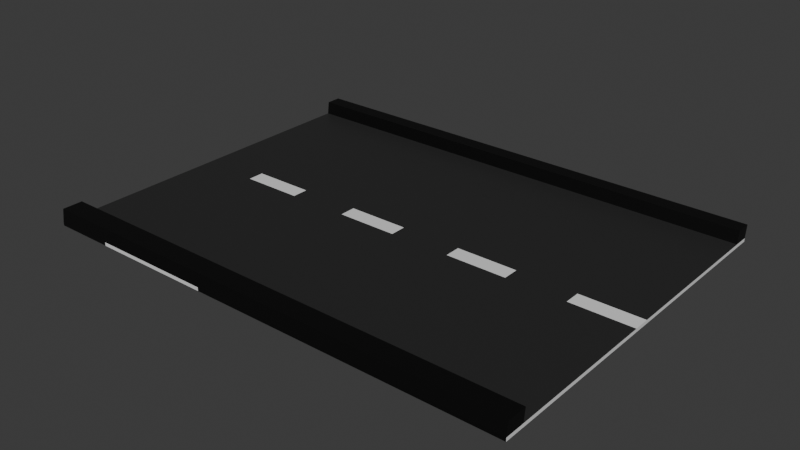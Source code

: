 # Source: Road.blend  (saved by Blender 4.1.24; exported with 4.5.12 LTS)
import bpy
from mathutils import Matrix  # noqa: F401  (used for matrix-valued properties, if any)

bpy.ops.wm.read_factory_settings(use_empty=True)
scene = bpy.context.scene
scene.name = 'Scene'

# ---- collections
col_road = bpy.data.collections.new('Road'); scene.collection.children.link(col_road)

# ---- materials (node trees are filled in below, after node groups)
mat_lines = bpy.data.materials.new('Lines')
mat_lines.use_transparent_shadow = False
mat_road = bpy.data.materials.new('Road')
mat_road.use_transparent_shadow = False
mat_sides = bpy.data.materials.new('Sides')
mat_sides.use_transparent_shadow = False

# ---- material node trees
mat_lines.use_nodes = True; mat_lines.node_tree.nodes.clear()
_N = mat_lines.node_tree.nodes; _L = mat_lines.node_tree.links
n0 = _N.new('ShaderNodeBsdfPrincipled'); n0.name = 'Principled BSDF'; n0.location = (10, 300)
n1 = _N.new('ShaderNodeOutputMaterial'); n1.name = 'Material Output'; n1.location = (300, 300)
_L.new(n0.outputs[0], n1.inputs[0])
n1.is_active_output = True
mat_road.use_nodes = True; mat_road.node_tree.nodes.clear()
_N = mat_road.node_tree.nodes; _L = mat_road.node_tree.links
n0 = _N.new('ShaderNodeBsdfPrincipled'); n0.name = 'Principled BSDF'; n0.location = (10, 300)
n0.inputs[0].default_value = (0.02317, 0.02317, 0.02317, 1.0)
n1 = _N.new('ShaderNodeOutputMaterial'); n1.name = 'Material Output'; n1.location = (300, 300)
_L.new(n0.outputs[0], n1.inputs[0])
n1.is_active_output = True
mat_sides.use_nodes = True; mat_sides.node_tree.nodes.clear()
_N = mat_sides.node_tree.nodes; _L = mat_sides.node_tree.links
n0 = _N.new('ShaderNodeBsdfPrincipled'); n0.name = 'Principled BSDF'; n0.location = (10, 300)
n0.inputs[0].default_value = (0.0, 0.0, 0.0, 1.0)
n1 = _N.new('ShaderNodeOutputMaterial'); n1.name = 'Material Output'; n1.location = (300, 300)
_L.new(n0.outputs[0], n1.inputs[0])
n1.is_active_output = True

# ---- world
world_world = bpy.data.worlds.new('World'); scene.world = world_world
world_world.use_nodes = True; world_world.node_tree.nodes.clear()
_N = world_world.node_tree.nodes; _L = world_world.node_tree.links
n0 = _N.new('ShaderNodeOutputWorld'); n0.name = 'World Output'; n0.location = (300, 300)
n1 = _N.new('ShaderNodeBackground'); n1.name = 'Background'; n1.location = (10, 300)
n1.inputs[0].default_value = (0.05088, 0.05088, 0.05088, 1.0)
_L.new(n1.outputs[0], n0.inputs[0])
n0.is_active_output = True
world_world.color = (0.05088, 0.05088, 0.05088)
world_world.use_sun_shadow = False
world_world.sun_shadow_jitter_overblur = 0.0

# ---- meshes
me_plane = bpy.data.meshes.new('Plane')
me_plane.from_pydata([(-1.0, -1.0, 0.0), (1.0, -1.0, 0.0), (-1.0, 1.0, 0.0), (1.0, 1.0, 0.0), (-4.0, 3.0, 0.0), (-4.0, -3.0, 0.0), (4.0, -3.0, 0.0), (4.0, 3.0, 0.0), (-4.0, 3.0, 0.01806), (-4.0, -3.0, 0.01806), (4.0, -3.0, 0.01806), (4.0, 3.0, 0.01806), (-4.0, 3.0, 0.05627), (-4.0, -3.0, 0.05627), (4.0, -3.0, 0.05627), (4.0, 3.0, 0.05627), (-1.0, -0.1093, 0.0), (1.0, -0.1093, 0.0), (-4.0, -0.3278, 0.0), (4.0, -0.3278, 0.0), (-4.0, -0.3278, 0.01806), (4.0, -0.3278, 0.01806), (-4.0, -0.1629, 0.05627), (4.0, -0.1629, 0.05627), (1.0, 0.3693, 0.0), (4.0, 0.2665, 0.0), (4.0, 0.2665, 0.01806), (4.0, 0.1025, 0.05627), (-1.0, 0.3693, 0.0), (-4.0, 0.2665, 0.0), (-4.0, 0.2665, 0.01806), (-4.0, 0.1025, 0.05627), (0.0, -1.0, 0.0), (0.0, 1.0, 0.0), (0.0, -3.0, 0.0), (0.0, 3.0, 0.0), (0.0, -3.0, 0.01806), (0.0, 3.0, 0.01806), (0.0, -3.0, 0.05627), (0.0, 3.0, 0.05627), (0.0, -0.1629, 0.05627), (0.0, -0.1093, 0.0), (0.0, 0.1025, 0.05627), (0.0, 0.3693, 0.0), (0.5, -1.0, 0.0), (2.0, -3.0, 0.0), (2.0, -3.0, 0.01806), (2.0, -3.0, 0.05627), (0.5, -0.1093, 0.0), (0.5, 0.3693, 0.0), (0.5, 1.0, 0.0), (2.0, 3.0, 0.0), (2.0, 3.0, 0.01806), (2.0, 3.0, 0.05627), (2.0, -0.1629, 0.05627), (2.0, 0.1025, 0.05627), (0.25, 1.0, 0.0), (1.0, 3.0, 0.0), (1.0, 3.0, 0.01806), (1.0, 3.0, 0.05627), (1.0, -0.1629, 0.05627), (1.0, 0.1025, 0.05627), (0.25, -1.0, 0.0), (1.0, -3.0, 0.0), (1.0, -3.0, 0.01806), (1.0, -3.0, 0.05627), (0.25, -0.1093, 0.0), (0.25, 0.3693, 0.0), (0.7441, -1.0, 0.0), (2.976, -3.0, 0.0), (2.976, -3.0, 0.01806), (2.976, -3.0, 0.05627), (0.7441, -0.1093, 0.0), (0.7441, 0.3693, 0.0), (0.7441, 1.0, 0.0), (2.976, 3.0, 0.0), (2.976, 3.0, 0.01806), (2.976, 3.0, 0.05627), (2.976, -0.1629, 0.05627), (2.976, 0.1025, 0.05627), (-0.5, 1.0, 0.0), (-2.0, 3.0, 0.0), (-2.0, 3.0, 0.01806), (-2.0, 3.0, 0.05627), (-2.0, -0.1629, 0.05627), (-2.0, 0.1025, 0.05627), (-0.5, -1.0, 0.0), (-2.0, -3.0, 0.0), (-2.0, -3.0, 0.01806), (-2.0, -3.0, 0.05627), (-0.5, -0.1093, 0.0), (-0.5, 0.3693, 0.0), (-0.25, -1.0, 0.0), (-1.0, -3.0, 0.0), (-1.0, -3.0, 0.01806), (-1.0, -3.0, 0.05627), (-0.25, -0.1093, 0.0), (-0.25, 0.3693, 0.0), (-0.25, 1.0, 0.0), (-1.0, 3.0, 0.0), (-1.0, 3.0, 0.01806), (-1.0, 3.0, 0.05627), (-1.0, -0.1629, 0.05627), (-1.0, 0.1025, 0.05627), (-0.75, 1.0, 0.0), (-3.0, 3.0, 0.0), (-3.0, 3.0, 0.01806), (-3.0, 3.0, 0.05627), (-3.0, -0.1629, 0.05627), (-3.0, 0.1025, 0.05627), (-0.75, -1.0, 0.0), (-3.0, -3.0, 0.0), (-3.0, -3.0, 0.01806), (-3.0, -3.0, 0.05627), (-0.75, -0.1093, 0.0), (-0.75, 0.3693, 0.0), (1.0, 0.9445, 0.0), (4.0, 2.76, 0.0), (4.0, 2.76, 0.01806), (4.0, 2.745, 0.05627), (-1.0, 0.9445, 0.0), (-4.0, 2.76, 0.0), (-4.0, 2.76, 0.01806), (-4.0, 2.745, 0.05627), (0.0, 2.745, 0.05627), (0.0, 0.9445, 0.0), (2.0, 2.745, 0.05627), (0.5, 0.9445, 0.0), (0.25, 0.9445, 0.0), (1.0, 2.745, 0.05627), (2.976, 2.745, 0.05627), (0.7441, 0.9445, 0.0), (-0.5, 0.9445, 0.0), (-2.0, 2.745, 0.05627), (-0.25, 0.9445, 0.0), (-1.0, 2.745, 0.05627), (-3.0, 2.745, 0.05627), (-0.75, 0.9445, 0.0), (-1.0, -0.8963, 0.0), (-4.0, -2.689, 0.0), (-4.0, -2.689, 0.01806), (-4.0, -2.67, 0.05627), (1.0, -0.8963, 0.0), (4.0, -2.689, 0.0), (4.0, -2.689, 0.01806), (4.0, -2.67, 0.05627), (0.0, -0.8963, 0.0), (0.0, -2.67, 0.05627), (0.5, -0.8963, 0.0), (2.0, -2.67, 0.05627), (1.0, -2.67, 0.05627), (0.25, -0.8963, 0.0), (0.7441, -0.8963, 0.0), (2.976, -2.67, 0.05627), (-2.0, -2.67, 0.05627), (-0.5, -0.8963, 0.0), (-1.0, -2.67, 0.05627), (-0.25, -0.8963, 0.0), (-0.75, -0.8963, 0.0), (-3.0, -2.67, 0.05627), (-4.0, -2.67, 0.05627), (-4.0, -3.0, 0.05627), (2.976, -3.0, 0.05627), (4.0, -3.0, 0.05627), (4.0, 2.745, 0.05627), (4.0, 3.0, 0.05627), (-3.0, 3.0, 0.05627), (-4.0, 3.0, 0.05627), (-1.0, -3.0, 0.05627), (0.0, -3.0, 0.05627), (1.0, 3.0, 0.05627), (0.0, 3.0, 0.05627), (0.0, 2.745, 0.05627), (1.0, -3.0, 0.05627), (2.0, -3.0, 0.05627), (2.976, 3.0, 0.05627), (2.0, 3.0, 0.05627), (2.0, 3.0, 0.01806), (2.0, 2.745, 0.05627), (1.0, 3.0, 0.01806), (1.0, 2.745, 0.05627), (2.976, 2.745, 0.05627), (-1.0, 3.0, 0.05627), (-2.0, 3.0, 0.05627), (-3.0, -3.0, 0.05627), (-2.0, -3.0, 0.05627), (-2.0, 2.745, 0.05627), (-2.0, 3.0, 0.01806), (-1.0, 2.745, 0.05627), (-3.0, 3.0, 0.01806), (-3.0, 2.745, 0.05627), (-4.0, 2.745, 0.05627), (4.0, -2.67, 0.05627), (0.0, -2.67, 0.05627), (2.0, -2.67, 0.05627), (1.0, -2.67, 0.05627), (2.976, -2.67, 0.05627), (-2.0, -2.67, 0.05627), (-1.0, -2.67, 0.05627), (-3.0, -2.67, 0.05627), (-4.0, -2.643, 0.2665), (-4.0, -2.974, 0.2665), (2.976, -2.974, 0.2665), (4.0, -2.974, 0.2665), (4.0, 2.771, 0.2665), (4.0, 3.026, 0.2665), (-3.0, 3.026, 0.2665), (-4.0, 3.026, 0.2665), (-1.0, -2.974, 0.2665), (0.0, -2.974, 0.2665), (1.0, 3.026, 0.2665), (0.0, 3.026, 0.2665), (0.0, 2.771, 0.2665), (1.0, -2.974, 0.2665), (2.0, -2.974, 0.2665), (2.976, 3.026, 0.2665), (2.0, 3.026, 0.2665), (2.0, 3.026, 0.2283), (2.0, 2.771, 0.2665), (1.0, 3.026, 0.2283), (1.0, 2.771, 0.2665), (2.976, 2.771, 0.2665), (-1.0, 3.026, 0.2665), (-2.0, 3.026, 0.2665), (-3.0, -2.974, 0.2665), (-2.0, -2.974, 0.2665), (-2.0, 2.771, 0.2665), (-2.0, 3.026, 0.2283), (-1.0, 2.771, 0.2665), (-3.0, 3.026, 0.2283), (-3.0, 2.771, 0.2665), (-4.0, 2.771, 0.2665), (4.0, -2.643, 0.2665), (0.0, -2.643, 0.2665), (2.0, -2.643, 0.2665), (1.0, -2.643, 0.2665), (2.976, -2.643, 0.2665), (-2.0, -2.643, 0.2665), (-1.0, -2.643, 0.2665), (-3.0, -2.643, 0.2665)], [], [(131, 74, 3, 116), (105, 4, 8, 106), (116, 3, 7, 117), (138, 0, 5, 139), (104, 2, 4, 105), (68, 1, 6, 69), (118, 11, 15, 119), (69, 6, 10, 70), (117, 7, 11, 118), (139, 5, 9, 140), (14, 145, 192, 163), (140, 9, 13, 141), (106, 8, 12, 107), (70, 10, 14, 71), (30, 20, 22, 31), (153, 145, 23, 78), (29, 18, 20, 30), (143, 19, 21, 144), (144, 21, 23, 145), (28, 16, 18, 29), (142, 17, 19, 143), (152, 72, 17, 142), (120, 28, 29, 121), (121, 29, 30, 122), (122, 30, 31, 123), (78, 23, 27, 79), (19, 25, 26, 21), (21, 26, 27, 23), (17, 24, 25, 19), (72, 73, 24, 17), (96, 97, 43, 41), (102, 40, 42, 103), (157, 96, 41, 146), (156, 147, 40, 102), (94, 36, 38, 95), (58, 37, 39, 59), (133, 135, 188, 186), (93, 34, 36, 94), (92, 32, 34, 93), (56, 33, 35, 57), (57, 35, 37, 58), (134, 98, 33, 125), (75, 51, 52, 76), (74, 50, 51, 75), (76, 52, 53, 77), (66, 67, 49, 48), (60, 54, 55, 61), (151, 66, 48, 148), (150, 149, 54, 60), (64, 46, 47, 65), (106, 107, 166, 189), (63, 45, 46, 64), (62, 44, 45, 63), (128, 56, 50, 127), (125, 33, 56, 128), (32, 62, 63, 34), (34, 63, 64, 36), (58, 59, 170, 179), (36, 64, 65, 38), (147, 150, 60, 40), (146, 41, 66, 151), (40, 60, 61, 42), (41, 43, 67, 66), (51, 57, 58, 52), (50, 56, 57, 51), (38, 65, 173, 169), (11, 76, 77, 15), (3, 74, 75, 7), (7, 75, 76, 11), (48, 49, 73, 72), (54, 78, 79, 55), (148, 48, 72, 152), (149, 153, 78, 54), (46, 70, 71, 47), (123, 136, 190, 191), (45, 69, 70, 46), (44, 68, 69, 45), (127, 50, 74, 131), (137, 104, 80, 132), (110, 86, 87, 111), (111, 87, 88, 112), (107, 12, 167, 166), (112, 88, 89, 113), (159, 154, 84, 108), (158, 114, 90, 155), (108, 84, 85, 109), (114, 115, 91, 90), (100, 82, 83, 101), (98, 80, 81, 99), (99, 81, 82, 100), (35, 99, 100, 37), (33, 98, 99, 35), (37, 100, 101, 39), (132, 80, 98, 134), (86, 92, 93, 87), (87, 93, 94, 88), (149, 150, 195, 194), (88, 94, 95, 89), (154, 156, 102, 84), (155, 90, 96, 157), (84, 102, 103, 85), (90, 91, 97, 96), (16, 28, 115, 114), (22, 108, 109, 31), (138, 16, 114, 158), (141, 159, 108, 22), (9, 112, 113, 13), (89, 95, 168, 185), (5, 111, 112, 9), (0, 110, 111, 5), (120, 2, 104, 137), (119, 15, 165, 164), (80, 104, 105, 81), (81, 105, 106, 82), (28, 120, 137, 115), (31, 109, 136, 123), (85, 103, 135, 133), (91, 132, 134, 97), (109, 85, 133, 136), (115, 137, 132, 91), (49, 127, 131, 73), (55, 79, 130, 126), (42, 61, 129, 124), (43, 125, 128, 67), (67, 128, 127, 49), (61, 55, 126, 129), (97, 134, 125, 43), (103, 42, 124, 135), (8, 122, 123, 12), (4, 121, 122, 8), (2, 120, 121, 4), (79, 27, 119, 130), (25, 117, 118, 26), (26, 118, 119, 27), (24, 116, 117, 25), (73, 131, 116, 24), (135, 124, 172, 188), (0, 138, 158, 110), (86, 155, 157, 92), (150, 147, 193, 195), (110, 158, 155, 86), (71, 14, 163, 162), (12, 123, 191, 167), (44, 148, 152, 68), (32, 146, 151, 62), (15, 77, 175, 165), (65, 47, 174, 173), (62, 151, 148, 44), (141, 13, 161, 160), (92, 157, 146, 32), (68, 152, 142, 1), (1, 142, 143, 6), (10, 144, 145, 14), (6, 143, 144, 10), (129, 126, 178, 180), (20, 140, 141, 22), (18, 139, 140, 20), (16, 138, 139, 18), (168, 169, 209, 208), (165, 175, 215, 205), (189, 166, 206, 229), (166, 167, 207, 206), (174, 162, 202, 214), (164, 165, 205, 204), (179, 170, 210, 219), (192, 196, 236, 232), (161, 184, 224, 201), (162, 163, 203, 202), (193, 198, 238, 233), (160, 161, 201, 200), (163, 192, 232, 203), (169, 173, 213, 209), (194, 195, 235, 234), (187, 189, 229, 227), (181, 164, 204, 221), (195, 193, 233, 235), (147, 156, 198, 193), (101, 83, 183, 182), (13, 113, 184, 161), (130, 119, 164, 181), (95, 38, 169, 168), (159, 141, 160, 199), (77, 53, 176, 175), (136, 133, 186, 190), (59, 39, 171, 170), (47, 71, 162, 174), (39, 101, 182, 171), (156, 154, 197, 198), (126, 130, 181, 178), (83, 82, 187, 183), (52, 58, 179, 177), (124, 129, 180, 172), (145, 153, 196, 192), (154, 159, 199, 197), (113, 89, 185, 184), (53, 52, 177, 176), (82, 106, 189, 187), (153, 149, 194, 196), (221, 204, 205, 215), (228, 212, 211, 222), (220, 218, 216, 210), (212, 220, 210, 211), (217, 219, 210, 216), (218, 221, 215, 216), (230, 226, 223, 206), (226, 228, 222, 223), (231, 230, 206, 207), (227, 229, 206, 223), (201, 224, 239, 200), (225, 208, 238, 237), (224, 225, 237, 239), (214, 202, 236, 234), (209, 213, 235, 233), (213, 214, 234, 235), (208, 209, 233, 238), (202, 203, 232, 236), (167, 191, 231, 207), (170, 171, 211, 210), (191, 190, 230, 231), (182, 183, 223, 222), (186, 188, 228, 226), (184, 185, 225, 224), (173, 174, 214, 213), (190, 186, 226, 230), (199, 160, 200, 239), (175, 176, 216, 215), (178, 181, 221, 218), (183, 187, 227, 223), (198, 197, 237, 238), (176, 177, 217, 216), (172, 180, 220, 212), (185, 168, 208, 225), (197, 199, 239, 237), (180, 178, 218, 220), (171, 182, 222, 211), (196, 194, 234, 236), (177, 179, 219, 217), (188, 172, 212, 228)])
me_plane.polygons.foreach_set('material_index', [0, 2, 0, 0, 0, 0, 0, 2, 0, 0, 0, 2, 2, 2, 0, 1, 0, 0, 0, 0, 0, 0, 0, 0, 0, 0, 0, 0, 0, 0, 0, 0, 0, 1, 2, 2, 0, 2, 0, 0, 2, 0, 2, 0, 2, 0, 0, 0, 1, 2, 0, 2, 0, 0, 0, 0, 2, 0, 2, 1, 0, 1, 0, 2, 0, 0, 2, 0, 2, 0, 1, 0, 1, 2, 0, 2, 0, 0, 0, 0, 0, 0, 0, 1, 0, 0, 0, 2, 0, 2, 2, 0, 2, 0, 0, 0, 0, 0, 1, 0, 1, 0, 0, 1, 0, 1, 2, 0, 2, 0, 0, 0, 0, 2, 0, 1, 1, 0, 1, 0, 0, 1, 1, 0, 0, 1, 0, 1, 2, 2, 0, 1, 0, 0, 0, 0, 0, 0, 0, 0, 0, 0, 0, 0, 0, 0, 0, 0, 0, 0, 0, 0, 0, 0, 0, 0, 0, 0, 2, 2, 0, 2, 2, 2, 0, 2, 2, 2, 2, 2, 2, 2, 2, 2, 2, 2, 0, 0, 0, 0, 0, 0, 0, 0, 0, 0, 0, 0, 0, 0, 0, 0, 0, 0, 0, 0, 0, 0, 2, 2, 2, 2, 2, 2, 2, 2, 2, 2, 2, 2, 2, 2, 2, 2, 2, 2, 2, 2, 2, 2, 2, 2, 2, 2, 2, 2, 2, 2, 2, 2, 2, 2, 2, 2, 2, 2, 2, 2])
_uv = me_plane.uv_layers.new(name='UVMap')
_uv.uv.foreach_set('vector', [0.872, 0.9538, 0.872, 1.0, 1.0, 1.0, 1.0, 0.9538, 0.125, 1.0, 0.0, 1.0, 0.0, 1.0, 0.125, 1.0, 1.0, 0.9538, 1.0, 1.0, 1.0, 1.0, 1.0, 0.9538, 0.0, 0.05187, 0.0, 0.0, 0.0, 0.0, 0.0, 0.05187, 0.125, 1.0, 0.0, 1.0, 0.0, 1.0, 0.125, 1.0, 0.872, 0.0, 1.0, 0.0, 1.0, 0.0, 0.872, 0.0, 1.0, 0.9538, 1.0, 1.0, 1.0, 1.0, 1.0, 0.9538, 0.872, 0.0, 1.0, 0.0, 1.0, 0.0, 0.872, 0.0, 1.0, 0.9538, 1.0, 1.0, 1.0, 1.0, 1.0, 0.9538, 0.0, 0.05187, 0.0, 0.0, 0.0, 0.0, 0.0, 0.05187, 1.0, 0.0, 1.0, 0.05187, 1.0, 0.05187, 1.0, 0.0, 0.0, 0.05187, 0.0, 0.0, 0.0, 0.0, 0.0, 0.05187, 0.125, 1.0, 0.0, 1.0, 0.0, 1.0, 0.125, 1.0, 0.872, 0.0, 1.0, 0.0, 1.0, 0.0, 0.872, 0.0, 0.0, 0.4743, 0.0, 0.4454, 0.0, 0.4454, 0.0, 0.4743, 0.872, 0.05187, 1.0, 0.05187, 1.0, 0.4454, 0.872, 0.4454, 0.0, 0.4743, 0.0, 0.4454, 0.0, 0.4454, 0.0, 0.4743, 1.0, 0.05187, 1.0, 0.4454, 1.0, 0.4454, 1.0, 0.05187, 1.0, 0.05187, 1.0, 0.4454, 1.0, 0.4454, 1.0, 0.05187, 0.0, 0.4743, 0.0, 0.4454, 0.0, 0.4454, 0.0, 0.4743, 1.0, 0.05187, 1.0, 0.4454, 1.0, 0.4454, 1.0, 0.05187, 0.872, 0.05187, 0.872, 0.4454, 1.0, 0.4454, 1.0, 0.05187, 0.0, 0.9538, 0.0, 0.4743, 0.0, 0.4743, 0.0, 0.9538, 0.0, 0.9538, 0.0, 0.4743, 0.0, 0.4743, 0.0, 0.9538, 0.0, 0.9538, 0.0, 0.4743, 0.0, 0.4743, 0.0, 0.9538, 0.872, 0.4454, 1.0, 0.4454, 1.0, 0.4743, 0.872, 0.4743, 1.0, 0.4454, 1.0, 0.4743, 1.0, 0.4743, 1.0, 0.4454, 1.0, 0.4454, 1.0, 0.4743, 1.0, 0.4743, 1.0, 0.4454, 1.0, 0.4454, 1.0, 0.4743, 1.0, 0.4743, 1.0, 0.4454, 0.872, 0.4454, 0.872, 0.4743, 1.0, 0.4743, 1.0, 0.4454, 0.375, 0.4454, 0.375, 0.4743, 0.5, 0.4743, 0.5, 0.4454, 0.375, 0.4454, 0.5, 0.4454, 0.5, 0.4743, 0.375, 0.4743, 0.375, 0.05187, 0.375, 0.4454, 0.5, 0.4454, 0.5, 0.05187, 0.375, 0.05187, 0.5, 0.05187, 0.5, 0.4454, 0.375, 0.4454, 0.375, 0.0, 0.5, 0.0, 0.5, 0.0, 0.375, 0.0, 0.625, 1.0, 0.5, 1.0, 0.5, 1.0, 0.625, 1.0, 0.25, 0.9538, 0.375, 0.9538, 0.375, 0.9538, 0.25, 0.9538, 0.375, 0.0, 0.5, 0.0, 0.5, 0.0, 0.375, 0.0, 0.375, 0.0, 0.5, 0.0, 0.5, 0.0, 0.375, 0.0, 0.625, 1.0, 0.5, 1.0, 0.5, 1.0, 0.625, 1.0, 0.625, 1.0, 0.5, 1.0, 0.5, 1.0, 0.625, 1.0, 0.375, 0.9538, 0.375, 1.0, 0.5, 1.0, 0.5, 0.9538, 0.872, 1.0, 0.75, 1.0, 0.75, 1.0, 0.872, 1.0, 0.872, 1.0, 0.75, 1.0, 0.75, 1.0, 0.872, 1.0, 0.872, 1.0, 0.75, 1.0, 0.75, 1.0, 0.872, 1.0, 0.625, 0.4454, 0.625, 0.4743, 0.75, 0.4743, 0.75, 0.4454, 0.625, 0.4454, 0.75, 0.4454, 0.75, 0.4743, 0.625, 0.4743, 0.625, 0.05187, 0.625, 0.4454, 0.75, 0.4454, 0.75, 0.05187, 0.625, 0.05187, 0.75, 0.05187, 0.75, 0.4454, 0.625, 0.4454, 0.625, 0.0, 0.75, 0.0, 0.75, 0.0, 0.625, 0.0, 0.125, 1.0, 0.125, 1.0, 0.125, 1.0, 0.125, 1.0, 0.625, 0.0, 0.75, 0.0, 0.75, 0.0, 0.625, 0.0, 0.625, 0.0, 0.75, 0.0, 0.75, 0.0, 0.625, 0.0, 0.625, 0.9538, 0.625, 1.0, 0.75, 1.0, 0.75, 0.9538, 0.5, 0.9538, 0.5, 1.0, 0.625, 1.0, 0.625, 0.9538, 0.5, 0.0, 0.625, 0.0, 0.625, 0.0, 0.5, 0.0, 0.5, 0.0, 0.625, 0.0, 0.625, 0.0, 0.5, 0.0, 0.625, 1.0, 0.625, 1.0, 0.625, 1.0, 0.625, 1.0, 0.5, 0.0, 0.625, 0.0, 0.625, 0.0, 0.5, 0.0, 0.5, 0.05187, 0.625, 0.05187, 0.625, 0.4454, 0.5, 0.4454, 0.5, 0.05187, 0.5, 0.4454, 0.625, 0.4454, 0.625, 0.05187, 0.5, 0.4454, 0.625, 0.4454, 0.625, 0.4743, 0.5, 0.4743, 0.5, 0.4454, 0.5, 0.4743, 0.625, 0.4743, 0.625, 0.4454, 0.75, 1.0, 0.625, 1.0, 0.625, 1.0, 0.75, 1.0, 0.75, 1.0, 0.625, 1.0, 0.625, 1.0, 0.75, 1.0, 0.5, 0.0, 0.625, 0.0, 0.625, 0.0, 0.5, 0.0, 1.0, 1.0, 0.872, 1.0, 0.872, 1.0, 1.0, 1.0, 1.0, 1.0, 0.872, 1.0, 0.872, 1.0, 1.0, 1.0, 1.0, 1.0, 0.872, 1.0, 0.872, 1.0, 1.0, 1.0, 0.75, 0.4454, 0.75, 0.4743, 0.872, 0.4743, 0.872, 0.4454, 0.75, 0.4454, 0.872, 0.4454, 0.872, 0.4743, 0.75, 0.4743, 0.75, 0.05187, 0.75, 0.4454, 0.872, 0.4454, 0.872, 0.05187, 0.75, 0.05187, 0.872, 0.05187, 0.872, 0.4454, 0.75, 0.4454, 0.75, 0.0, 0.872, 0.0, 0.872, 0.0, 0.75, 0.0, 0.0, 0.9538, 0.125, 0.9538, 0.125, 0.9538, 0.0, 0.9538, 0.75, 0.0, 0.872, 0.0, 0.872, 0.0, 0.75, 0.0, 0.75, 0.0, 0.872, 0.0, 0.872, 0.0, 0.75, 0.0, 0.75, 0.9538, 0.75, 1.0, 0.872, 1.0, 0.872, 0.9538, 0.125, 0.9538, 0.125, 1.0, 0.25, 1.0, 0.25, 0.9538, 0.125, 0.0, 0.25, 0.0, 0.25, 0.0, 0.125, 0.0, 0.125, 0.0, 0.25, 0.0, 0.25, 0.0, 0.125, 0.0, 0.125, 1.0, 0.0, 1.0, 0.0, 1.0, 0.125, 1.0, 0.125, 0.0, 0.25, 0.0, 0.25, 0.0, 0.125, 0.0, 0.125, 0.05187, 0.25, 0.05187, 0.25, 0.4454, 0.125, 0.4454, 0.125, 0.05187, 0.125, 0.4454, 0.25, 0.4454, 0.25, 0.05187, 0.125, 0.4454, 0.25, 0.4454, 0.25, 0.4743, 0.125, 0.4743, 0.125, 0.4454, 0.125, 0.4743, 0.25, 0.4743, 0.25, 0.4454, 0.375, 1.0, 0.25, 1.0, 0.25, 1.0, 0.375, 1.0, 0.375, 1.0, 0.25, 1.0, 0.25, 1.0, 0.375, 1.0, 0.375, 1.0, 0.25, 1.0, 0.25, 1.0, 0.375, 1.0, 0.5, 1.0, 0.375, 1.0, 0.375, 1.0, 0.5, 1.0, 0.5, 1.0, 0.375, 1.0, 0.375, 1.0, 0.5, 1.0, 0.5, 1.0, 0.375, 1.0, 0.375, 1.0, 0.5, 1.0, 0.25, 0.9538, 0.25, 1.0, 0.375, 1.0, 0.375, 0.9538, 0.25, 0.0, 0.375, 0.0, 0.375, 0.0, 0.25, 0.0, 0.25, 0.0, 0.375, 0.0, 0.375, 0.0, 0.25, 0.0, 0.75, 0.05187, 0.625, 0.05187, 0.625, 0.05187, 0.75, 0.05187, 0.25, 0.0, 0.375, 0.0, 0.375, 0.0, 0.25, 0.0, 0.25, 0.05187, 0.375, 0.05187, 0.375, 0.4454, 0.25, 0.4454, 0.25, 0.05187, 0.25, 0.4454, 0.375, 0.4454, 0.375, 0.05187, 0.25, 0.4454, 0.375, 0.4454, 0.375, 0.4743, 0.25, 0.4743, 0.25, 0.4454, 0.25, 0.4743, 0.375, 0.4743, 0.375, 0.4454, 0.0, 0.4454, 0.0, 0.4743, 0.125, 0.4743, 0.125, 0.4454, 0.0, 0.4454, 0.125, 0.4454, 0.125, 0.4743, 0.0, 0.4743, 0.0, 0.05187, 0.0, 0.4454, 0.125, 0.4454, 0.125, 0.05187, 0.0, 0.05187, 0.125, 0.05187, 0.125, 0.4454, 0.0, 0.4454, 0.0, 0.0, 0.125, 0.0, 0.125, 0.0, 0.0, 0.0, 0.25, 0.0, 0.375, 0.0, 0.375, 0.0, 0.25, 0.0, 0.0, 0.0, 0.125, 0.0, 0.125, 0.0, 0.0, 0.0, 0.0, 0.0, 0.125, 0.0, 0.125, 0.0, 0.0, 0.0, 0.0, 0.9538, 0.0, 1.0, 0.125, 1.0, 0.125, 0.9538, 1.0, 0.9538, 1.0, 1.0, 1.0, 1.0, 1.0, 0.9538, 0.25, 1.0, 0.125, 1.0, 0.125, 1.0, 0.25, 1.0, 0.25, 1.0, 0.125, 1.0, 0.125, 1.0, 0.25, 1.0, 0.0, 0.4743, 0.0, 0.9538, 0.125, 0.9538, 0.125, 0.4743, 0.0, 0.4743, 0.125, 0.4743, 0.125, 0.9538, 0.0, 0.9538, 0.25, 0.4743, 0.375, 0.4743, 0.375, 0.9538, 0.25, 0.9538, 0.25, 0.4743, 0.25, 0.9538, 0.375, 0.9538, 0.375, 0.4743, 0.125, 0.4743, 0.25, 0.4743, 0.25, 0.9538, 0.125, 0.9538, 0.125, 0.4743, 0.125, 0.9538, 0.25, 0.9538, 0.25, 0.4743, 0.75, 0.4743, 0.75, 0.9538, 0.872, 0.9538, 0.872, 0.4743, 0.75, 0.4743, 0.872, 0.4743, 0.872, 0.9538, 0.75, 0.9538, 0.5, 0.4743, 0.625, 0.4743, 0.625, 0.9538, 0.5, 0.9538, 0.5, 0.4743, 0.5, 0.9538, 0.625, 0.9538, 0.625, 0.4743, 0.625, 0.4743, 0.625, 0.9538, 0.75, 0.9538, 0.75, 0.4743, 0.625, 0.4743, 0.75, 0.4743, 0.75, 0.9538, 0.625, 0.9538, 0.375, 0.4743, 0.375, 0.9538, 0.5, 0.9538, 0.5, 0.4743, 0.375, 0.4743, 0.5, 0.4743, 0.5, 0.9538, 0.375, 0.9538, 0.0, 1.0, 0.0, 0.9538, 0.0, 0.9538, 0.0, 1.0, 0.0, 1.0, 0.0, 0.9538, 0.0, 0.9538, 0.0, 1.0, 0.0, 1.0, 0.0, 0.9538, 0.0, 0.9538, 0.0, 1.0, 0.872, 0.4743, 1.0, 0.4743, 1.0, 0.9538, 0.872, 0.9538, 1.0, 0.4743, 1.0, 0.9538, 1.0, 0.9538, 1.0, 0.4743, 1.0, 0.4743, 1.0, 0.9538, 1.0, 0.9538, 1.0, 0.4743, 1.0, 0.4743, 1.0, 0.9538, 1.0, 0.9538, 1.0, 0.4743, 0.872, 0.4743, 0.872, 0.9538, 1.0, 0.9538, 1.0, 0.4743, 0.375, 0.9538, 0.5, 0.9538, 0.5, 0.9538, 0.375, 0.9538, 0.0, 0.0, 0.0, 0.05187, 0.125, 0.05187, 0.125, 0.0, 0.25, 0.0, 0.25, 0.05187, 0.375, 0.05187, 0.375, 0.0, 0.625, 0.05187, 0.5, 0.05187, 0.5, 0.05187, 0.625, 0.05187, 0.125, 0.0, 0.125, 0.05187, 0.25, 0.05187, 0.25, 0.0, 0.872, 0.0, 1.0, 0.0, 1.0, 0.0, 0.872, 0.0, 0.0, 1.0, 0.0, 0.9538, 0.0, 0.9538, 0.0, 1.0, 0.75, 0.0, 0.75, 0.05187, 0.872, 0.05187, 0.872, 0.0, 0.5, 0.0, 0.5, 0.05187, 0.625, 0.05187, 0.625, 0.0, 1.0, 1.0, 0.872, 1.0, 0.872, 1.0, 1.0, 1.0, 0.625, 0.0, 0.75, 0.0, 0.75, 0.0, 0.625, 0.0, 0.625, 0.0, 0.625, 0.05187, 0.75, 0.05187, 0.75, 0.0, 0.0, 0.05187, 0.0, 0.0, 0.0, 0.0, 0.0, 0.05187, 0.375, 0.0, 0.375, 0.05187, 0.5, 0.05187, 0.5, 0.0, 0.872, 0.0, 0.872, 0.05187, 1.0, 0.05187, 1.0, 0.0, 1.0, 0.0, 1.0, 0.05187, 1.0, 0.05187, 1.0, 0.0, 1.0, 0.0, 1.0, 0.05187, 1.0, 0.05187, 1.0, 0.0, 1.0, 0.0, 1.0, 0.05187, 1.0, 0.05187, 1.0, 0.0, 0.625, 0.9538, 0.75, 0.9538, 0.75, 0.9538, 0.625, 0.9538, 0.0, 0.4454, 0.0, 0.05187, 0.0, 0.05187, 0.0, 0.4454, 0.0, 0.4454, 0.0, 0.05187, 0.0, 0.05187, 0.0, 0.4454, 0.0, 0.4454, 0.0, 0.05187, 0.0, 0.05187, 0.0, 0.4454, 0.375, 0.0, 0.5, 0.0, 0.5, 0.0, 0.375, 0.0, 1.0, 1.0, 0.872, 1.0, 0.872, 1.0, 1.0, 1.0, 0.125, 1.0, 0.125, 1.0, 0.125, 1.0, 0.125, 1.0, 0.125, 1.0, 0.0, 1.0, 0.0, 1.0, 0.125, 1.0, 0.75, 0.0, 0.872, 0.0, 0.872, 0.0, 0.75, 0.0, 1.0, 0.9538, 1.0, 1.0, 1.0, 1.0, 1.0, 0.9538, 0.625, 1.0, 0.625, 1.0, 0.625, 1.0, 0.625, 1.0, 1.0, 0.05187, 0.872, 0.05187, 0.872, 0.05187, 1.0, 0.05187, 0.0, 0.0, 0.125, 0.0, 0.125, 0.0, 0.0, 0.0, 0.872, 0.0, 1.0, 0.0, 1.0, 0.0, 0.872, 0.0, 0.5, 0.05187, 0.375, 0.05187, 0.375, 0.05187, 0.5, 0.05187, 0.0, 0.05187, 0.0, 0.0, 0.0, 0.0, 0.0, 0.05187, 1.0, 0.0, 1.0, 0.05187, 1.0, 0.05187, 1.0, 0.0, 0.5, 0.0, 0.625, 0.0, 0.625, 0.0, 0.5, 0.0, 0.75, 0.05187, 0.625, 0.05187, 0.625, 0.05187, 0.75, 0.05187, 0.25, 1.0, 0.125, 1.0, 0.125, 1.0, 0.25, 1.0, 0.872, 0.9538, 1.0, 0.9538, 1.0, 0.9538, 0.872, 0.9538, 0.625, 0.05187, 0.5, 0.05187, 0.5, 0.05187, 0.625, 0.05187, 0.5, 0.05187, 0.375, 0.05187, 0.375, 0.05187, 0.5, 0.05187, 0.375, 1.0, 0.25, 1.0, 0.25, 1.0, 0.375, 1.0, 0.0, 0.0, 0.125, 0.0, 0.125, 0.0, 0.0, 0.0, 0.872, 0.9538, 1.0, 0.9538, 1.0, 0.9538, 0.872, 0.9538, 0.375, 0.0, 0.5, 0.0, 0.5, 0.0, 0.375, 0.0, 0.125, 0.05187, 0.0, 0.05187, 0.0, 0.05187, 0.125, 0.05187, 0.872, 1.0, 0.75, 1.0, 0.75, 1.0, 0.872, 1.0, 0.125, 0.9538, 0.25, 0.9538, 0.25, 0.9538, 0.125, 0.9538, 0.625, 1.0, 0.5, 1.0, 0.5, 1.0, 0.625, 1.0, 0.75, 0.0, 0.872, 0.0, 0.872, 0.0, 0.75, 0.0, 0.5, 1.0, 0.375, 1.0, 0.375, 1.0, 0.5, 1.0, 0.375, 0.05187, 0.25, 0.05187, 0.25, 0.05187, 0.375, 0.05187, 0.75, 0.9538, 0.872, 0.9538, 0.872, 0.9538, 0.75, 0.9538, 0.25, 1.0, 0.25, 1.0, 0.25, 1.0, 0.25, 1.0, 0.75, 1.0, 0.625, 1.0, 0.625, 1.0, 0.75, 1.0, 0.5, 0.9538, 0.625, 0.9538, 0.625, 0.9538, 0.5, 0.9538, 1.0, 0.05187, 0.872, 0.05187, 0.872, 0.05187, 1.0, 0.05187, 0.25, 0.05187, 0.125, 0.05187, 0.125, 0.05187, 0.25, 0.05187, 0.125, 0.0, 0.25, 0.0, 0.25, 0.0, 0.125, 0.0, 0.75, 1.0, 0.75, 1.0, 0.75, 1.0, 0.75, 1.0, 0.25, 1.0, 0.125, 1.0, 0.125, 1.0, 0.25, 1.0, 0.872, 0.05187, 0.75, 0.05187, 0.75, 0.05187, 0.872, 0.05187, 0.872, 0.9538, 1.0, 0.9538, 1.0, 1.0, 0.872, 1.0, 0.375, 0.9538, 0.5, 0.9538, 0.5, 1.0, 0.375, 1.0, 0.625, 0.9538, 0.75, 0.9538, 0.75, 1.0, 0.625, 1.0, 0.5, 0.9538, 0.625, 0.9538, 0.625, 1.0, 0.5, 1.0, 0.75, 1.0, 0.625, 1.0, 0.625, 1.0, 0.75, 1.0, 0.75, 0.9538, 0.872, 0.9538, 0.872, 1.0, 0.75, 1.0, 0.125, 0.9538, 0.25, 0.9538, 0.25, 1.0, 0.125, 1.0, 0.25, 0.9538, 0.375, 0.9538, 0.375, 1.0, 0.25, 1.0, 0.0, 0.9538, 0.125, 0.9538, 0.125, 1.0, 0.0, 1.0, 0.25, 1.0, 0.125, 1.0, 0.125, 1.0, 0.25, 1.0, 0.0, 0.0, 0.125, 0.0, 0.125, 0.05187, 0.0, 0.05187, 0.25, 0.0, 0.375, 0.0, 0.375, 0.05187, 0.25, 0.05187, 0.125, 0.0, 0.25, 0.0, 0.25, 0.05187, 0.125, 0.05187, 0.75, 0.0, 0.872, 0.0, 0.872, 0.05187, 0.75, 0.05187, 0.5, 0.0, 0.625, 0.0, 0.625, 0.05187, 0.5, 0.05187, 0.625, 0.0, 0.75, 0.0, 0.75, 0.05187, 0.625, 0.05187, 0.375, 0.0, 0.5, 0.0, 0.5, 0.05187, 0.375, 0.05187, 0.872, 0.0, 1.0, 0.0, 1.0, 0.05187, 0.872, 0.05187, 0.0, 1.0, 0.0, 0.9538, 0.0, 0.9538, 0.0, 1.0, 0.625, 1.0, 0.5, 1.0, 0.5, 1.0, 0.625, 1.0, 0.0, 0.9538, 0.125, 0.9538, 0.125, 0.9538, 0.0, 0.9538, 0.375, 1.0, 0.25, 1.0, 0.25, 1.0, 0.375, 1.0, 0.25, 0.9538, 0.375, 0.9538, 0.375, 0.9538, 0.25, 0.9538, 0.125, 0.0, 0.25, 0.0, 0.25, 0.0, 0.125, 0.0, 0.625, 0.0, 0.75, 0.0, 0.75, 0.0, 0.625, 0.0, 0.125, 0.9538, 0.25, 0.9538, 0.25, 0.9538, 0.125, 0.9538, 0.125, 0.05187, 0.0, 0.05187, 0.0, 0.05187, 0.125, 0.05187, 0.872, 1.0, 0.75, 1.0, 0.75, 1.0, 0.872, 1.0, 0.75, 0.9538, 0.872, 0.9538, 0.872, 0.9538, 0.75, 0.9538, 0.25, 1.0, 0.25, 1.0, 0.25, 1.0, 0.25, 1.0, 0.375, 0.05187, 0.25, 0.05187, 0.25, 0.05187, 0.375, 0.05187, 0.75, 1.0, 0.75, 1.0, 0.75, 1.0, 0.75, 1.0, 0.5, 0.9538, 0.625, 0.9538, 0.625, 0.9538, 0.5, 0.9538, 0.25, 0.0, 0.375, 0.0, 0.375, 0.0, 0.25, 0.0, 0.25, 0.05187, 0.125, 0.05187, 0.125, 0.05187, 0.25, 0.05187, 0.625, 0.9538, 0.75, 0.9538, 0.75, 0.9538, 0.625, 0.9538, 0.5, 1.0, 0.375, 1.0, 0.375, 1.0, 0.5, 1.0, 0.872, 0.05187, 0.75, 0.05187, 0.75, 0.05187, 0.872, 0.05187, 0.75, 1.0, 0.625, 1.0, 0.625, 1.0, 0.75, 1.0, 0.375, 0.9538, 0.5, 0.9538, 0.5, 0.9538, 0.375, 0.9538])
me_plane.materials.append(mat_lines)
me_plane.materials.append(mat_road)
me_plane.materials.append(mat_sides)
me_plane.update()

# ---- objects
ob_road = bpy.data.objects.new('Road', me_plane)

# ---- transforms, parenting, visibility, modifiers, constraints
ob_road.location = (0.0, 0.0, 0.0)

# ---- collection membership
col_road.objects.link(ob_road)

# ---- scene / render settings (as saved in the file)
scene.frame_start = 1; scene.frame_end = 250; scene.frame_set(1)
scene.render.engine = 'BLENDER_EEVEE_NEXT'
scene.cycles.sampling_pattern = 'TABULATED_SOBOL'
scene.eevee.ray_tracing_options.trace_max_roughness = 0.0
bpy.context.view_layer.update()

# ---- added for rendering (the .blend has no active camera and no usable light): camera, sun
cam_auto = bpy.data.cameras.new('AutoCamera')
cam_auto.lens = 50.0
cam_auto.sensor_width = 36.0
cam_auto.clip_end = 1000.0
ob_auto_camera = bpy.data.objects.new('AutoCamera', cam_auto)
scene.collection.objects.link(ob_auto_camera)
ob_auto_camera.location = (9.27013, -11.111, 7.54935)
ob_auto_camera.rotation_euler = (1.09748, -7.21219e-08, 0.694738)
scene.camera = ob_auto_camera
light_auto_sun = bpy.data.lights.new('AutoSun', 'SUN')
light_auto_sun.energy = 3.0
light_auto_sun.angle = 0.0523599
ob_auto_sun = bpy.data.objects.new('AutoSun', light_auto_sun)
scene.collection.objects.link(ob_auto_sun)
ob_auto_sun.rotation_euler = (0.872665, 0.174533, 0.523599)
bpy.context.view_layer.update()
